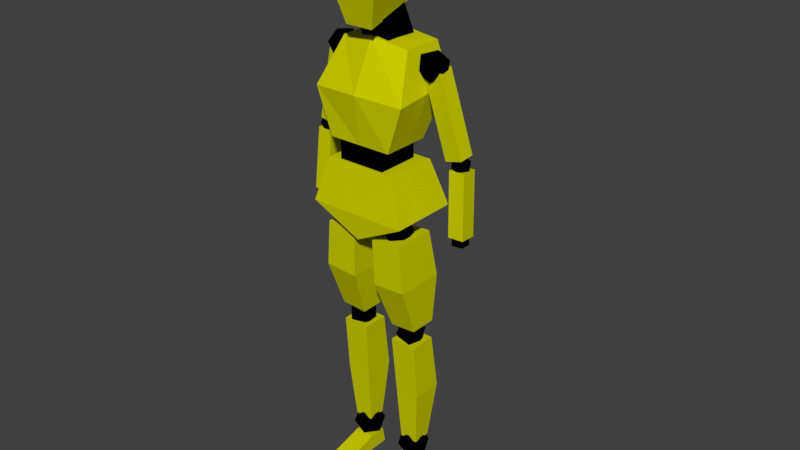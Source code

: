 # Source: playerNew.blend  (saved by Blender 2.91.10; exported with 4.5.12 LTS)
import bpy
from mathutils import Matrix  # noqa: F401  (used for matrix-valued properties, if any)

bpy.ops.wm.read_factory_settings(use_empty=True)
scene = bpy.context.scene
scene.name = 'Scene'

# ---- collections
col_collection_1 = bpy.data.collections.new('Collection 1'); scene.collection.children.link(col_collection_1)

# ---- materials (node trees are filled in below, after node groups)
mat_material_001 = bpy.data.materials.new('Material.001')
mat_material_001.alpha_threshold = 0.0
mat_material_001.use_transparent_shadow = False
mat_material_001.diffuse_color = (0.6105, 0.6105, 0.0, 1.0)
mat_material_001.roughness = 0.5
mat_material_002 = bpy.data.materials.new('Material.002')
mat_material_002.alpha_threshold = 0.0
mat_material_002.use_transparent_shadow = False
mat_material_002.diffuse_color = (0.0, 0.0, 0.0, 1.0)
mat_material_002.roughness = 0.5

# ---- material node trees

# ---- world
world_world = bpy.data.worlds.new('World'); scene.world = world_world
world_world.color = (0.05088, 0.05088, 0.05088)
world_world.use_sun_shadow = False
world_world.sun_shadow_jitter_overblur = 0.0
world_world.cycles.sampling_method = 'MANUAL'

# ---- meshes
me_cube_013 = bpy.data.meshes.new('Cube.013')
me_cube_013.from_pydata([(-0.545, -0.6802, 12.6), (-0.5547, -0.5269, 14.57), (-0.545, 0.8691, 13.06), (-0.5547, 0.867, 14.7), (0.5812, -0.6802, 12.6), (0.5909, -0.5269, 14.57), (0.5812, 0.8691, 13.06), (0.5909, 0.867, 14.7), (-1.116, -1.011, 14.0), (-1.116, 1.154, 13.95), (1.153, 1.154, 13.95), (1.153, -1.011, 14.0), (-3.465, 0.3408, 7.38), (-3.443, 0.3707, 7.682), (-3.454, 0.6676, 7.352), (-3.432, 0.6975, 7.654), (-3.017, 0.3312, 7.366), (-2.995, 0.361, 7.668), (-3.006, 0.6579, 7.338), (-2.983, 0.6878, 7.64), (-3.279, 0.3965, 9.584), (-2.468, 0.2183, 11.69), (-3.287, 0.86, 9.618), (-2.475, 0.6818, 11.72), (-2.594, 0.4129, 9.464), (-1.783, 0.2348, 11.57), (-2.429, 0.8385, 9.948), (-1.79, 0.6983, 11.61), (-1.586, -1.039, -0.001217), (-1.586, -1.039, 0.1557), (-1.586, 0.8273, -0.001217), (-1.586, 0.7373, 0.4508), (-0.7604, -1.039, -0.001217), (-0.7604, -1.039, 0.1557), (-0.7604, 0.8273, -0.001217), (-0.7604, 0.7373, 0.4508), (-1.586, 0.2788, -0.001217), (-1.586, 0.2543, 0.4508), (-0.7604, 0.2788, -0.001217), (-0.7604, 0.2543, 0.4508), (-1.563, 0.235, 1.028), (-1.743, -0.03621, 4.223), (-1.563, 0.7773, 1.028), (-1.743, 0.7383, 4.223), (-0.8211, 0.235, 1.028), (-0.6414, -0.03621, 4.223), (-0.8211, 0.7773, 1.028), (-0.6414, 0.7383, 4.223), (-1.75, 0.09939, 2.626), (-1.75, 1.022, 2.626), (-0.7313, 1.022, 2.626), (-0.7313, 0.09939, 2.626), (-0.7195, -0.09774, 7.176), (-0.515, -0.3287, 7.519), (-1.032, -0.4714, 7.312), (-1.352, -0.09774, 7.183), (-1.032, 0.2759, 7.312), (-0.515, 0.1332, 7.519), (-1.021, -0.4714, 7.738), (-1.538, -0.3287, 7.531), (-1.538, 0.1332, 7.531), (-1.021, 0.2759, 7.738), (-0.7011, -0.09774, 7.867), (-1.333, -0.09774, 7.874), (-1.756, -0.06577, 4.739), (-1.666, -0.6408, 7.369), (-1.756, 0.7442, 4.739), (-1.666, 0.6414, 7.369), (-0.7025, -0.06577, 4.694), (-0.4301, -0.6408, 7.316), (-0.7025, 0.7442, 4.694), (-0.4301, 0.6414, 7.316), (-1.84, -0.6079, 6.087), (-1.84, 0.8446, 6.087), (-0.4856, 0.8446, 6.038), (-0.4856, -0.6079, 6.038), (-0.9825, -0.6404, 8.922), (-0.9825, -0.6404, 9.962), (-0.9825, 0.6244, 8.922), (-0.9825, 0.6244, 9.962), (0.9324, -0.6404, 8.922), (0.9324, -0.6404, 9.962), (0.9324, 0.6244, 8.922), (0.9324, 0.6244, 9.962), (-1.988, -0.9219, 7.989), (-1.435, -0.7182, 9.195), (-1.988, 1.117, 7.989), (-1.435, 0.8219, 9.195), (2.024, -0.9219, 7.989), (1.471, -0.7182, 9.195), (2.024, 1.117, 7.989), (1.471, 0.8219, 9.195), (0.01811, 1.117, 7.989), (0.01811, 0.8219, 9.195), (0.01811, -0.9219, 7.989), (0.01811, -0.7182, 9.195), (0.01811, 0.8735, 7.301), (0.01811, -0.8712, 7.301), (-1.295, -0.7223, 9.747), (-1.4, -0.0843, 12.12), (-1.295, 0.6754, 9.747), (-1.4, 1.091, 12.12), (1.301, -0.7223, 9.747), (1.436, -0.0843, 12.12), (1.301, 0.6754, 9.747), (1.436, 1.091, 12.12), (-1.891, -0.7752, 10.97), (-1.891, 1.124, 11.16), (1.927, 1.124, 11.16), (1.927, -0.7752, 10.97), (0.003126, 0.6754, 9.747), (0.01811, 1.091, 12.24), (0.003126, -0.7223, 9.747), (0.01811, -0.2268, 12.29), (0.01811, -0.9177, 11.03), (0.01811, 1.124, 11.16), (-0.5593, 0.001685, 12.01), (-0.5593, -0.3514, 12.91), (-0.5593, 0.9613, 12.11), (-0.5593, 0.4327, 13.22), (0.5955, 0.001685, 12.01), (0.5955, -0.3514, 12.91), (0.5955, 0.9613, 12.11), (0.5955, 0.4327, 13.22), (-0.5593, 0.9613, 12.11), (0.5955, 0.9613, 12.11), (-0.9318, 0.2029, 4.115), (-0.9083, -0.0716, 4.458), (-1.455, -0.01094, 4.251), (-1.483, 0.4292, 4.123), (-0.9536, 0.6405, 4.251), (-0.5986, 0.331, 4.458), (-1.445, -0.01501, 4.678), (-1.8, 0.2945, 4.47), (-1.49, 0.6971, 4.47), (-0.9437, 0.6364, 4.678), (-0.9157, 0.1963, 4.806), (-1.467, 0.4226, 4.813), (0.8339, 0.06981, 0.837), (0.6086, 0.4927, 1.05), (1.178, 0.2554, 1.208), (1.53, 0.07895, 0.8365), (1.178, 0.2073, 0.4484), (0.6086, 0.463, 0.5801), (1.166, 0.7632, 1.181), (1.735, 0.5075, 1.049), (1.735, 0.4778, 0.5793), (1.166, 0.7152, 0.4209), (0.8136, 0.8916, 0.7926), (1.51, 0.9007, 0.7921), (-1.532, 0.6618, 11.69), (-1.577, 0.3024, 11.96), (-1.542, 0.2315, 11.54), (-1.871, 0.5651, 11.34), (-2.109, 0.8423, 11.64), (-1.928, 0.6799, 12.02), (-1.944, -0.01642, 11.77), (-2.125, 0.1459, 11.39), (-2.476, 0.5234, 11.46), (-2.511, 0.5944, 11.88), (-2.182, 0.2607, 12.07), (-2.521, 0.164, 11.73), (2.752, 0.7626, 9.394), (2.781, 0.5318, 9.566), (2.758, 0.4862, 9.295), (2.97, 0.7004, 9.17), (3.123, 0.8784, 9.364), (3.006, 0.7742, 9.608), (3.016, 0.327, 9.447), (3.133, 0.4313, 9.203), (3.358, 0.6737, 9.245), (3.381, 0.7192, 9.516), (3.169, 0.505, 9.64), (3.387, 0.4429, 9.416), (3.549, 0.2861, 7.606), (3.412, 0.3981, 9.304), (3.542, 0.7503, 7.58), (3.405, 0.8622, 9.277), (2.914, 0.2793, 7.583), (2.777, 0.3913, 9.281), (2.907, 0.7435, 7.556), (2.769, 0.8555, 9.254), (1.586, -1.039, -0.001218), (1.586, -1.039, 0.1557), (1.586, 0.8273, -0.001218), (1.586, 0.7373, 0.4508), (0.7604, -1.039, -0.001218), (0.7604, -1.039, 0.1557), (0.7604, 0.8273, -0.001218), (0.7604, 0.7373, 0.4508), (1.586, 0.2788, -0.001218), (1.586, 0.2543, 0.4508), (0.7604, 0.2788, -0.001218), (0.7604, 0.2543, 0.4508), (1.563, 0.235, 1.028), (1.743, -0.03621, 4.223), (1.563, 0.7773, 1.028), (1.743, 0.7383, 4.223), (0.8211, 0.235, 1.028), (0.6414, -0.03621, 4.223), (0.8211, 0.7773, 1.028), (0.6414, 0.7383, 4.223), (1.75, 0.09939, 2.626), (1.75, 1.022, 2.626), (0.7313, 1.022, 2.626), (0.7313, 0.09939, 2.626), (-0.8339, 0.06981, 0.837), (-0.6086, 0.4927, 1.05), (-1.178, 0.2554, 1.208), (-1.53, 0.07895, 0.8365), (-1.178, 0.2073, 0.4484), (-0.6086, 0.463, 0.5801), (-1.166, 0.7632, 1.181), (-1.735, 0.5075, 1.049), (-1.735, 0.4778, 0.5794), (-1.166, 0.7152, 0.4209), (-0.8136, 0.8916, 0.7926), (-1.51, 0.9007, 0.7921), (3.465, 0.3408, 7.38), (3.443, 0.3707, 7.682), (3.454, 0.6676, 7.352), (3.432, 0.6975, 7.654), (3.017, 0.3312, 7.366), (2.995, 0.361, 7.668), (3.006, 0.6579, 7.338), (2.983, 0.6878, 7.64), (3.279, 0.3965, 9.584), (2.468, 0.2183, 11.69), (3.287, 0.86, 9.618), (2.475, 0.6818, 11.72), (2.594, 0.4129, 9.464), (1.783, 0.2348, 11.57), (2.429, 0.8385, 9.948), (1.79, 0.6983, 11.61), (0.7195, -0.09774, 7.176), (0.515, -0.3287, 7.519), (1.032, -0.4714, 7.312), (1.352, -0.09774, 7.183), (1.032, 0.2759, 7.312), (0.515, 0.1332, 7.519), (1.021, -0.4714, 7.738), (1.538, -0.3287, 7.531), (1.538, 0.1332, 7.531), (1.021, 0.2759, 7.738), (0.7011, -0.09774, 7.867), (1.333, -0.09774, 7.874), (1.756, -0.06577, 4.739), (1.666, -0.6408, 7.369), (1.756, 0.7442, 4.739), (1.666, 0.6414, 7.369), (0.7025, -0.06577, 4.694), (0.4301, -0.6408, 7.316), (0.7025, 0.7442, 4.694), (0.4301, 0.6414, 7.316), (1.84, -0.6079, 6.087), (1.84, 0.8446, 6.087), (0.4856, 0.8446, 6.038), (0.4856, -0.6079, 6.038), (0.9318, 0.2029, 4.115), (0.9083, -0.0716, 4.458), (1.455, -0.01094, 4.251), (1.483, 0.4292, 4.123), (0.9536, 0.6405, 4.251), (0.5986, 0.331, 4.458), (1.445, -0.01501, 4.678), (1.8, 0.2945, 4.47), (1.49, 0.6971, 4.47), (0.9437, 0.6364, 4.678), (0.9157, 0.1963, 4.806), (1.467, 0.4226, 4.813), (1.532, 0.6618, 11.69), (1.577, 0.3025, 11.96), (1.542, 0.2315, 11.54), (1.871, 0.5651, 11.34), (2.109, 0.8423, 11.64), (1.928, 0.6799, 12.02), (1.944, -0.01642, 11.77), (2.125, 0.1459, 11.39), (2.476, 0.5234, 11.46), (2.511, 0.5944, 11.88), (2.182, 0.2607, 12.07), (2.521, 0.164, 11.73), (-2.752, 0.7626, 9.394), (-2.781, 0.5318, 9.566), (-2.758, 0.4862, 9.295), (-2.97, 0.7004, 9.17), (-3.123, 0.8784, 9.364), (-3.006, 0.7742, 9.608), (-3.016, 0.327, 9.447), (-3.133, 0.4313, 9.203), (-3.358, 0.6737, 9.245), (-3.381, 0.7192, 9.516), (-3.169, 0.505, 9.64), (-3.387, 0.4429, 9.416), (-3.549, 0.2861, 7.606), (-3.412, 0.3981, 9.304), (-3.542, 0.7503, 7.58), (-3.405, 0.8622, 9.277), (-2.914, 0.2793, 7.583), (-2.777, 0.3913, 9.281), (-2.907, 0.7435, 7.556), (-2.769, 0.8555, 9.254)], [(125, 124)], [(8, 1, 3, 9), (9, 3, 7, 10), (10, 7, 5, 11), (11, 5, 1, 8), (2, 6, 4, 0), (7, 3, 1, 5), (4, 11, 8, 0), (6, 10, 11, 4), (2, 9, 10, 6), (0, 8, 9, 2), (12, 13, 15, 14), (14, 15, 19, 18), (18, 19, 17, 16), (16, 17, 13, 12), (14, 18, 16, 12), (19, 15, 13, 17), (20, 21, 23, 22), (22, 23, 27, 26), (26, 27, 25, 24), (24, 25, 21, 20), (22, 26, 24, 20), (27, 23, 21, 25), (36, 37, 31, 30), (30, 31, 35, 34), (38, 39, 33, 32), (32, 33, 29, 28), (36, 38, 32, 28), (39, 37, 29, 33), (35, 31, 37, 39), (30, 34, 38, 36), (34, 35, 39, 38), (28, 29, 37, 36), (48, 41, 43, 49), (49, 43, 47, 50), (50, 47, 45, 51), (51, 45, 41, 48), (42, 46, 44, 40), (47, 43, 41, 45), (44, 51, 48, 40), (46, 50, 51, 44), (42, 49, 50, 46), (40, 48, 49, 42), (52, 53, 54), (53, 52, 57), (52, 54, 55), (52, 55, 56), (52, 56, 57), (53, 57, 62), (54, 53, 58), (55, 54, 59), (56, 55, 60), (57, 56, 61), (53, 62, 58), (54, 58, 59), (55, 59, 60), (56, 60, 61), (57, 61, 62), (58, 62, 63), (59, 58, 63), (60, 59, 63), (61, 60, 63), (62, 61, 63), (72, 65, 67, 73), (73, 67, 71, 74), (74, 71, 69, 75), (75, 69, 65, 72), (66, 70, 68, 64), (71, 67, 65, 69), (68, 75, 72, 64), (70, 74, 75, 68), (66, 73, 74, 70), (64, 72, 73, 66), (76, 77, 79, 78), (78, 79, 83, 82), (82, 83, 81, 80), (80, 81, 77, 76), (78, 82, 80, 76), (83, 79, 77, 81), (84, 85, 87, 86), (92, 93, 91, 90), (90, 91, 89, 88), (94, 95, 85, 84), (92, 90, 96), (93, 87, 85, 95), (91, 93, 95, 89), (94, 84, 97), (88, 89, 95, 94), (86, 87, 93, 92), (96, 90, 88, 97), (86, 96, 97, 84), (88, 94, 97), (86, 92, 96), (106, 99, 101, 107), (115, 111, 105, 108), (108, 105, 103, 109), (114, 113, 99, 106), (110, 104, 102, 112), (111, 101, 99, 113), (112, 114, 106, 98), (104, 108, 109, 102), (110, 115, 108, 104), (98, 106, 107, 100), (100, 107, 115, 110), (102, 109, 114, 112), (105, 111, 113, 103), (100, 110, 112, 98), (109, 103, 113, 114), (107, 101, 111, 115), (116, 117, 119, 118), (118, 119, 123, 122), (122, 123, 121, 120), (120, 121, 117, 116), (118, 122, 120, 116), (123, 119, 117, 121), (126, 127, 128), (127, 126, 131), (126, 128, 129), (126, 129, 130), (126, 130, 131), (127, 131, 136), (128, 127, 132), (129, 128, 133), (130, 129, 134), (131, 130, 135), (127, 136, 132), (128, 132, 133), (129, 133, 134), (130, 134, 135), (131, 135, 136), (132, 136, 137), (133, 132, 137), (134, 133, 137), (135, 134, 137), (136, 135, 137), (138, 140, 139), (139, 143, 138), (138, 141, 140), (138, 142, 141), (138, 143, 142), (139, 148, 143), (140, 144, 139), (141, 145, 140), (142, 146, 141), (143, 147, 142), (139, 144, 148), (140, 145, 144), (141, 146, 145), (142, 147, 146), (143, 148, 147), (144, 149, 148), (145, 149, 144), (146, 149, 145), (147, 149, 146), (148, 149, 147), (150, 151, 152), (151, 150, 155), (150, 152, 153), (150, 153, 154), (150, 154, 155), (151, 155, 160), (152, 151, 156), (153, 152, 157), (154, 153, 158), (155, 154, 159), (151, 160, 156), (152, 156, 157), (153, 157, 158), (154, 158, 159), (155, 159, 160), (156, 160, 161), (157, 156, 161), (158, 157, 161), (159, 158, 161), (160, 159, 161), (162, 164, 163), (163, 167, 162), (162, 165, 164), (162, 166, 165), (162, 167, 166), (163, 172, 167), (164, 168, 163), (165, 169, 164), (166, 170, 165), (167, 171, 166), (163, 168, 172), (164, 169, 168), (165, 170, 169), (166, 171, 170), (167, 172, 171), (168, 173, 172), (169, 173, 168), (170, 173, 169), (171, 173, 170), (172, 173, 171), (174, 176, 177, 175), (176, 180, 181, 177), (180, 178, 179, 181), (178, 174, 175, 179), (176, 174, 178, 180), (181, 179, 175, 177), (190, 184, 185, 191), (184, 188, 189, 185), (192, 186, 187, 193), (186, 182, 183, 187), (190, 182, 186, 192), (193, 187, 183, 191), (189, 193, 191, 185), (184, 190, 192, 188), (188, 192, 193, 189), (182, 190, 191, 183), (202, 203, 197, 195), (203, 204, 201, 197), (204, 205, 199, 201), (205, 202, 195, 199), (196, 194, 198, 200), (201, 199, 195, 197), (198, 194, 202, 205), (200, 198, 205, 204), (196, 200, 204, 203), (194, 196, 203, 202), (206, 207, 208), (207, 206, 211), (206, 208, 209), (206, 209, 210), (206, 210, 211), (207, 211, 216), (208, 207, 212), (209, 208, 213), (210, 209, 214), (211, 210, 215), (207, 216, 212), (208, 212, 213), (209, 213, 214), (210, 214, 215), (211, 215, 216), (212, 216, 217), (213, 212, 217), (214, 213, 217), (215, 214, 217), (216, 215, 217), (218, 220, 221, 219), (220, 224, 225, 221), (224, 222, 223, 225), (222, 218, 219, 223), (220, 218, 222, 224), (225, 223, 219, 221), (226, 228, 229, 227), (228, 232, 233, 229), (232, 230, 231, 233), (230, 226, 227, 231), (228, 226, 230, 232), (233, 231, 227, 229), (234, 236, 235), (235, 239, 234), (234, 237, 236), (234, 238, 237), (234, 239, 238), (235, 244, 239), (236, 240, 235), (237, 241, 236), (238, 242, 237), (239, 243, 238), (235, 240, 244), (236, 241, 240), (237, 242, 241), (238, 243, 242), (239, 244, 243), (240, 245, 244), (241, 245, 240), (242, 245, 241), (243, 245, 242), (244, 245, 243), (254, 255, 249, 247), (255, 256, 253, 249), (256, 257, 251, 253), (257, 254, 247, 251), (248, 246, 250, 252), (253, 251, 247, 249), (250, 246, 254, 257), (252, 250, 257, 256), (248, 252, 256, 255), (246, 248, 255, 254), (258, 260, 259), (259, 263, 258), (258, 261, 260), (258, 262, 261), (258, 263, 262), (259, 268, 263), (260, 264, 259), (261, 265, 260), (262, 266, 261), (263, 267, 262), (259, 264, 268), (260, 265, 264), (261, 266, 265), (262, 267, 266), (263, 268, 267), (264, 269, 268), (265, 269, 264), (266, 269, 265), (267, 269, 266), (268, 269, 267), (270, 272, 271), (271, 275, 270), (270, 273, 272), (270, 274, 273), (270, 275, 274), (271, 280, 275), (272, 276, 271), (273, 277, 272), (274, 278, 273), (275, 279, 274), (271, 276, 280), (272, 277, 276), (273, 278, 277), (274, 279, 278), (275, 280, 279), (276, 281, 280), (277, 281, 276), (278, 281, 277), (279, 281, 278), (280, 281, 279), (282, 283, 284), (283, 282, 287), (282, 284, 285), (282, 285, 286), (282, 286, 287), (283, 287, 292), (284, 283, 288), (285, 284, 289), (286, 285, 290), (287, 286, 291), (283, 292, 288), (284, 288, 289), (285, 289, 290), (286, 290, 291), (287, 291, 292), (288, 292, 293), (289, 288, 293), (290, 289, 293), (291, 290, 293), (292, 291, 293), (294, 295, 297, 296), (296, 297, 301, 300), (300, 301, 299, 298), (298, 299, 295, 294), (296, 300, 298, 294), (301, 297, 295, 299)])
me_cube_013.polygons.foreach_set('material_index', [0, 0, 0, 0, 0, 0, 0, 0, 0, 0, 1, 1, 1, 1, 1, 1, 0, 0, 0, 0, 0, 0, 0, 0, 0, 0, 0, 0, 0, 0, 0, 0, 0, 0, 0, 0, 0, 0, 0, 0, 0, 0, 1, 1, 1, 1, 1, 1, 1, 1, 1, 1, 1, 1, 1, 1, 1, 1, 1, 1, 1, 1, 0, 0, 0, 0, 0, 0, 0, 0, 0, 0, 1, 1, 1, 1, 1, 1, 0, 0, 0, 0, 0, 0, 0, 0, 0, 0, 0, 0, 0, 0, 0, 0, 0, 0, 0, 0, 0, 0, 0, 0, 0, 0, 0, 0, 0, 0, 1, 1, 1, 1, 1, 1, 1, 1, 1, 1, 1, 1, 1, 1, 1, 1, 1, 1, 1, 1, 1, 1, 1, 1, 1, 1, 1, 1, 1, 1, 1, 1, 1, 1, 1, 1, 1, 1, 1, 1, 1, 1, 1, 1, 1, 1, 1, 1, 1, 1, 1, 1, 1, 1, 1, 1, 1, 1, 1, 1, 1, 1, 1, 1, 1, 1, 1, 1, 1, 1, 1, 1, 1, 1, 1, 1, 1, 1, 1, 1, 1, 1, 1, 1, 1, 1, 0, 0, 0, 0, 0, 0, 0, 0, 0, 0, 0, 0, 0, 0, 0, 0, 0, 0, 0, 0, 0, 0, 0, 0, 0, 0, 1, 1, 1, 1, 1, 1, 1, 1, 1, 1, 1, 1, 1, 1, 1, 1, 1, 1, 1, 1, 1, 1, 1, 1, 1, 1, 0, 0, 0, 0, 0, 0, 1, 1, 1, 1, 1, 1, 1, 1, 1, 1, 1, 1, 1, 1, 1, 1, 1, 1, 1, 1, 0, 0, 0, 0, 0, 0, 0, 0, 0, 0, 1, 1, 1, 1, 1, 1, 1, 1, 1, 1, 1, 1, 1, 1, 1, 1, 1, 1, 1, 1, 1, 1, 1, 1, 1, 1, 1, 1, 1, 1, 1, 1, 1, 1, 1, 1, 1, 1, 1, 1, 1, 1, 1, 1, 1, 1, 1, 1, 1, 1, 1, 1, 1, 1, 1, 1, 1, 1, 1, 1, 0, 0, 0, 0, 0, 0])
me_cube_013.materials.append(mat_material_001)
me_cube_013.materials.append(mat_material_002)
me_cube_013.use_remesh_preserve_volume = False
me_cube_013.use_remesh_preserve_attributes = False
me_cube_013.use_mirror_vertex_groups = False
me_cube_013.update()
arm_armature = bpy.data.armatures.new('Armature')  # bones are not reproduced

# ---- objects
ob_armature = bpy.data.objects.new('Armature', arm_armature)
ob_player = bpy.data.objects.new('Player', me_cube_013)
ob_empty = bpy.data.objects.new('Empty', None)

# ---- transforms, parenting, visibility, modifiers, constraints
ob_armature.location = (0.0, 0.0, 0.0)
ob_armature.scale = (0.2324, 0.2324, 0.2324)
ob_armature.show_in_front = True
ob_armature.lineart.crease_threshold = 0.0
ob_player.parent = ob_armature
ob_player.matrix_parent_inverse = Matrix(((2.151, -0.0, 0.0, -0.0), (-0.0, 2.151, -0.0, 0.0), (0.0, -0.0, 2.151, -0.0), (-0.0, 0.0, -0.0, 1.0)))
ob_player.location = (0.0, 0.0, 0.0)
ob_player.scale = (0.2308, 0.3159, 0.3417)
ob_player.lineart.crease_threshold = 0.0
_vg = ob_player.vertex_groups.new(name='Group')
_vg = ob_player.vertex_groups.new(name='Hip')
_vg.add([52, 53, 54, 55, 56, 57, 58, 59, 60, 61, 62, 63, 84, 85, 86, 87, 88, 89, 90, 91, 93, 95, 96, 97, 234, 235, 236, 237, 238, 239, 240, 241, 242, 243, 244, 245], 1.0, 'REPLACE')
_vg = ob_player.vertex_groups.new(name='Waist')
_vg.add([76, 77, 78, 79, 80, 81, 82, 83, 92, 94], 1.0, 'REPLACE')
_vg = ob_player.vertex_groups.new(name='Torso')
_vg.add([98, 99, 100, 101, 102, 103, 104, 105, 106, 107, 108, 109, 110, 111, 112, 113, 114, 115, 150, 151, 152, 153, 154, 155, 156, 157, 158, 159, 160, 161, 270, 271, 272, 273, 274, 275, 276, 277, 278, 279, 280, 281], 1.0, 'REPLACE')
_vg = ob_player.vertex_groups.new(name='Neck')
_vg.add([116, 117, 118, 119, 120, 121, 122, 123, 124, 125], 1.0, 'REPLACE')
_vg = ob_player.vertex_groups.new(name='Head')
_vg.add([0, 1, 2, 3, 4, 5, 6, 7, 8, 9, 10, 11], 1.0, 'REPLACE')
_vg = ob_player.vertex_groups.new(name='LArm')
for _i, _w in zip([162, 163, 164, 165, 166, 167, 168, 169, 170, 171, 172, 173, 226, 227, 228, 229, 230, 231, 232, 233, 270, 271, 272, 273, 274, 275, 276, 277, 278, 279, 280, 281], [1.0, 1.0, 1.0, 1.0, 1.0, 1.0, 1.0, 1.0, 1.0, 1.0, 1.0, 1.0, 1.0, 1.0, 1.0, 1.0, 1.0, 1.0, 1.0, 1.0, 0.5, 0.5, 0.5, 0.5, 0.5, 0.5, 0.5, 0.5, 0.5, 0.5, 0.5, 0.5]): _vg.add([_i], _w, 'REPLACE')
_vg = ob_player.vertex_groups.new(name='LFArm')
_vg.add([174, 175, 176, 177, 178, 179, 180, 181, 218, 219, 220, 221, 222, 223, 224, 225], 1.0, 'REPLACE')
_vg = ob_player.vertex_groups.new(name='RArm')
for _i, _w in zip([20, 21, 22, 23, 24, 25, 26, 27, 150, 151, 152, 153, 154, 155, 156, 157, 158, 159, 160, 161, 282, 283, 284, 285, 286, 287, 288, 289, 290, 291, 292, 293], [1.0, 1.0, 1.0, 1.0, 1.0, 1.0, 1.0, 1.0, 0.5, 0.5, 0.5, 1.0, 0.5, 0.5, 0.5, 0.5, 0.5, 0.5, 0.5, 0.5, 1.0, 1.0, 1.0, 1.0, 1.0, 1.0, 1.0, 1.0, 1.0, 1.0, 1.0, 1.0]): _vg.add([_i], _w, 'REPLACE')
_vg = ob_player.vertex_groups.new(name='RFArm')
_vg.add([12, 13, 14, 15, 16, 17, 18, 19, 294, 295, 296, 297, 298, 299, 300, 301], 1.0, 'REPLACE')
_vg = ob_player.vertex_groups.new(name='LLeg')
for _i, _w in zip([234, 235, 236, 237, 238, 239, 240, 241, 242, 243, 244, 245, 246, 247, 248, 249, 250, 251, 252, 253, 254, 255, 256, 257, 258, 259, 260, 261, 262, 263, 264, 265, 266, 267, 268, 269], [0.5, 0.5, 0.5, 0.5, 0.5, 0.5, 0.5, 0.5, 0.5, 0.5, 0.5, 0.5, 1.0, 1.0, 1.0, 1.0, 1.0, 1.0, 1.0, 1.0, 1.0, 1.0, 1.0, 1.0, 1.0, 1.0, 1.0, 1.0, 1.0, 1.0, 1.0, 1.0, 1.0, 1.0, 1.0, 1.0]): _vg.add([_i], _w, 'REPLACE')
_vg = ob_player.vertex_groups.new(name='LBLeg')
_vg.add([138, 139, 140, 141, 142, 143, 144, 145, 146, 147, 148, 149, 194, 195, 196, 197, 198, 199, 200, 201, 202, 203, 204, 205], 1.0, 'REPLACE')
_vg = ob_player.vertex_groups.new(name='LFoot')
_vg.add([182, 183, 184, 185, 186, 187, 188, 189, 190, 191, 192, 193], 1.0, 'REPLACE')
_vg = ob_player.vertex_groups.new(name='RLeg')
for _i, _w in zip([52, 53, 54, 55, 56, 57, 58, 59, 60, 61, 62, 63, 64, 65, 66, 67, 68, 69, 70, 71, 72, 73, 74, 75, 126, 127, 128, 129, 130, 131, 132, 133, 134, 135, 136, 137], [0.5, 0.5, 0.5, 0.5, 0.5, 0.5, 0.5, 0.5, 0.5, 0.5, 0.5, 0.5, 1.0, 1.0, 1.0, 1.0, 1.0, 1.0, 1.0, 1.0, 1.0, 1.0, 1.0, 1.0, 1.0, 1.0, 1.0, 1.0, 1.0, 1.0, 1.0, 1.0, 1.0, 1.0, 1.0, 1.0]): _vg.add([_i], _w, 'REPLACE')
_vg = ob_player.vertex_groups.new(name='RBLeg')
_vg.add([40, 41, 42, 43, 44, 45, 46, 47, 48, 49, 50, 51, 206, 207, 208, 209, 210, 211, 212, 213, 214, 215, 216, 217], 1.0, 'REPLACE')
_vg = ob_player.vertex_groups.new(name='RFoot')
_vg.add([28, 29, 30, 31, 32, 33, 34, 35, 36, 37, 38, 39], 1.0, 'REPLACE')
_m = ob_player.modifiers.new('Armature', 'ARMATURE')
_m.object = ob_armature
ob_empty.location = (-100.0, -1.045, 1.149)
ob_empty.rotation_euler = (1.571, -0.0, 4.712)
ob_empty.scale = (7.112, 7.112, 7.112)
ob_empty.empty_display_type = 'IMAGE'
ob_empty.lineart.crease_threshold = 0.0

# ---- collection membership
scene.collection.objects.link(ob_armature)
col_collection_1.objects.link(ob_player)
col_collection_1.objects.link(ob_empty)

# ---- scene / render settings (as saved in the file)
scene.frame_start = 1; scene.frame_end = 59; scene.frame_set(35)
scene.render.engine = 'BLENDER_EEVEE_NEXT'
scene.render.resolution_percentage = 50
scene.render.dither_intensity = 0.0
scene.cycles.use_denoising = False
scene.cycles.samples = 128
scene.cycles.sampling_pattern = 'TABULATED_SOBOL'
scene.cycles.use_adaptive_sampling = False
scene.cycles.use_light_tree = False
scene.cycles.blur_glossy = 0.0
scene.cycles.sample_clamp_indirect = 0.0
scene.view_settings.view_transform = 'Standard'
bpy.context.view_layer.update()

# ---- added for rendering (the .blend has no active camera and no usable light): camera, sun
cam_auto = bpy.data.cameras.new('AutoCamera')
cam_auto.lens = 50.0
cam_auto.sensor_width = 36.0
cam_auto.clip_end = 1000.0
ob_auto_camera = bpy.data.objects.new('AutoCamera', cam_auto)
scene.collection.objects.link(ob_auto_camera)
ob_auto_camera.location = (2.75981, -3.17158, 3.41261)
ob_auto_camera.rotation_euler = (1.09748, -7.21219e-08, 0.694738)
scene.camera = ob_auto_camera
light_auto_sun = bpy.data.lights.new('AutoSun', 'SUN')
light_auto_sun.energy = 3.0
light_auto_sun.angle = 0.0523599
ob_auto_sun = bpy.data.objects.new('AutoSun', light_auto_sun)
scene.collection.objects.link(ob_auto_sun)
ob_auto_sun.rotation_euler = (0.872665, 0.174533, 0.523599)
bpy.context.view_layer.update()
